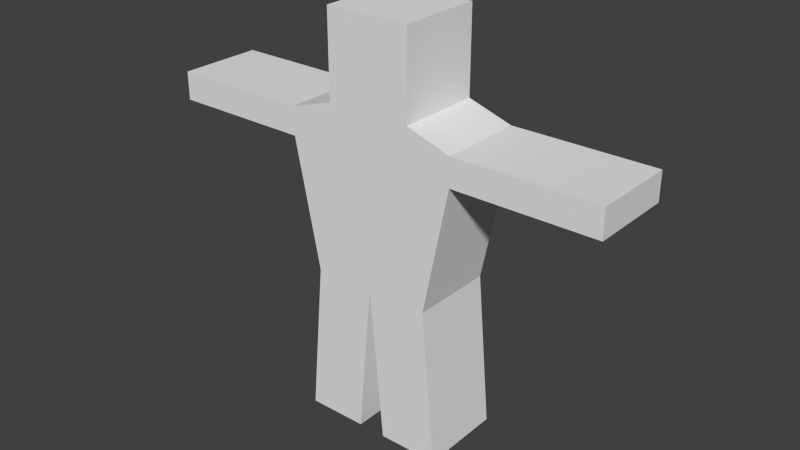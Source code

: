 # Source: untitled.blend  (saved by Blender 2.64.2; exported with 4.5.12 LTS)
import bpy
from mathutils import Matrix  # noqa: F401  (used for matrix-valued properties, if any)

bpy.ops.wm.read_factory_settings(use_empty=True)
scene = bpy.context.scene
scene.name = 'Scene'

# ---- collections
col_collection_1 = bpy.data.collections.new('Collection 1'); scene.collection.children.link(col_collection_1)

# ---- world
world_world = bpy.data.worlds.new('World'); scene.world = world_world
world_world.color = (0.05088, 0.05088, 0.05088)
world_world.use_sun_shadow = False
world_world.sun_shadow_jitter_overblur = 0.0
world_world.cycles.sampling_method = 'MANUAL'
world_world.cycles.sample_map_resolution = 256

# ---- meshes
me_cube = bpy.data.meshes.new('Cube')
me_cube.from_pydata([(-1.0, -1.0, -1.0), (-1.0, 1.0, -1.0), (1.0, 1.0, -1.0), (1.0, -1.0, -1.0), (-1.0, -1.0, 1.0), (-1.0, 1.0, 1.0), (1.0, 1.0, 1.0), (1.0, -1.0, 1.0), (-2.04, -1.0, -1.333), (-2.04, 1.0, -1.333), (2.04, 1.0, -1.333), (2.04, -1.0, -1.333), (-2.04, -1.0, -2.0), (-2.04, 1.0, -2.0), (2.04, 1.0, -2.0), (2.04, -1.0, -2.0), (-1.428, -1.0, -5.0), (-1.428, 1.0, -5.0), (1.428, 1.0, -5.0), (1.428, -1.0, -5.0), (0.0, 1.0, 1.0), (0.0, 1.0, -1.0), (0.0, -1.0, 1.0), (0.0, -1.0, -1.0), (0.0, 1.0, -1.333), (0.0, -1.0, -1.333), (0.0, 1.0, -2.0), (0.0, -1.0, -2.0), (0.0, 1.0, -5.0), (0.0, -1.0, -5.0), (5.373, 1.0, -1.333), (5.373, -1.0, -1.333), (5.373, 1.0, -2.0), (5.373, -1.0, -2.0), (2.04, -1.0, -1.333), (2.04, 1.0, -1.333), (-2.04, 1.0, -1.333), (-2.04, -1.0, -1.333), (-2.04, -1.0, -1.333), (-2.04, 1.0, -1.333), (2.04, 1.0, -1.333), (2.04, -1.0, -1.333), (3.707, -1.0, -2.0), (3.707, 1.0, -2.0), (3.707, -1.0, -1.333), (3.707, 1.0, -1.333), (-0.3333, -1.0, -8.667), (-0.3333, 1.0, -8.667), (-1.761, 1.0, -8.667), (-1.761, -1.0, -8.667), (-2.04, -1.0, -2.0), (-2.04, 1.0, -2.0), (2.04, 1.0, -2.0), (2.04, -1.0, -2.0), (2.04, -1.0, -2.0), (2.04, 1.0, -2.0), (-2.04, 1.0, -2.0), (-2.04, -1.0, -2.0), (0.3333, -1.0, -8.667), (0.3333, 1.0, -8.667), (1.761, -1.0, -8.667), (1.761, 1.0, -8.667), (-5.373, -1.0, -1.333), (-5.373, 1.0, -1.333), (-5.373, -1.0, -2.0), (-5.373, 1.0, -2.0), (-3.707, 1.0, -2.0), (-3.707, -1.0, -2.0), (-3.707, 1.0, -1.333), (-3.707, -1.0, -1.333)], [], [(4, 5, 1, 0), (20, 6, 2, 21), (6, 7, 3, 2), (22, 4, 0, 23), (11, 10, 2, 3), (22, 20, 5, 4), (26, 13, 9, 24), (9, 8, 0, 1), (24, 9, 1, 21), (25, 11, 3, 23), (17, 16, 12, 13), (56, 36, 9, 13), (27, 15, 11, 25), (34, 35, 10, 11), (59, 58, 29, 28), (28, 17, 13, 26), (19, 18, 14, 15), (29, 19, 15, 27), (5, 20, 21, 1), (7, 22, 23, 3), (7, 6, 20, 22), (14, 26, 24, 10), (10, 24, 21, 2), (8, 25, 23, 0), (12, 27, 25, 8), (28, 29, 46, 47), (18, 28, 26, 14), (16, 29, 27, 12), (13, 12, 57, 56), (40, 52, 55, 35), (47, 48, 17, 28), (58, 59, 61, 60), (54, 55, 52, 53), (41, 40, 35, 34), (41, 53, 42, 44), (49, 48, 47, 46), (58, 60, 19, 29), (29, 16, 49, 46), (48, 49, 16, 17), (15, 14, 55, 54), (60, 61, 18, 19), (11, 15, 54, 34), (37, 57, 12, 8), (68, 69, 38, 39), (28, 18, 61, 59), (35, 55, 14, 10), (38, 50, 57, 37), (36, 37, 8, 9), (56, 57, 50, 51), (34, 54, 53, 41), (39, 38, 37, 36), (51, 39, 36, 56), (63, 62, 69, 68), (51, 50, 67, 66), (69, 67, 50, 38), (66, 68, 39, 51), (65, 64, 62, 63), (65, 63, 68, 66), (62, 64, 67, 69), (66, 67, 64, 65), (31, 30, 45, 44), (45, 43, 52, 40), (44, 45, 40, 41), (53, 52, 43, 42), (33, 32, 30, 31), (42, 43, 32, 33), (30, 32, 43, 45), (44, 42, 33, 31)])
me_cube.use_remesh_preserve_volume = False
me_cube.use_remesh_preserve_attributes = False
me_cube.use_mirror_vertex_groups = False
me_cube.update()
arm_armature = bpy.data.armatures.new('Armature')  # bones are not reproduced

# ---- objects
ob_armature = bpy.data.objects.new('Armature', arm_armature)
ob_cube = bpy.data.objects.new('Cube', me_cube)

# ---- transforms, parenting, visibility, modifiers, constraints
ob_armature.location = (0.0, 0.0, -0.3303)
ob_armature.scale = (0.6, 0.6, 0.6)
ob_armature.show_in_front = True
ob_armature.lineart.crease_threshold = 0.0
ob_cube.location = (0.0, 0.0, 0.0)
ob_cube.scale = (0.3, 0.3, 0.3)
ob_cube.lineart.crease_threshold = 0.0

# ---- collection membership
col_collection_1.objects.link(ob_armature)
col_collection_1.objects.link(ob_cube)

# ---- scene / render settings (as saved in the file)
scene.frame_start = 1; scene.frame_end = 250; scene.frame_set(1)
scene.render.engine = 'BLENDER_EEVEE_NEXT'
scene.render.image_settings.color_mode = 'RGB'
scene.render.image_settings.compression = 90
scene.render.resolution_percentage = 50
scene.render.dither_intensity = 0.0
scene.render.bake_margin = 2
scene.render.bake_bias = 0.0
scene.cycles.use_denoising = False
scene.cycles.samples = 10
scene.cycles.sampling_pattern = 'TABULATED_SOBOL'
scene.cycles.light_sampling_threshold = 0.0
scene.cycles.use_adaptive_sampling = False
scene.cycles.use_light_tree = False
scene.cycles.blur_glossy = 0.0
scene.cycles.volume_bounces = 1
scene.cycles.pixel_filter_type = 'GAUSSIAN'
scene.cycles.sample_clamp_indirect = 0.0
scene.view_settings.view_transform = 'Standard'
bpy.context.view_layer.update()

# ---- added for rendering (the .blend has no active camera and no usable light): camera, sun
cam_auto = bpy.data.cameras.new('AutoCamera')
cam_auto.lens = 50.0
cam_auto.sensor_width = 36.0
cam_auto.clip_end = 1000.0
ob_auto_camera = bpy.data.objects.new('AutoCamera', cam_auto)
scene.collection.objects.link(ob_auto_camera)
ob_auto_camera.location = (4.05035, -4.86042, 2.09028)
ob_auto_camera.rotation_euler = (1.09748, -7.21219e-08, 0.694738)
scene.camera = ob_auto_camera
light_auto_sun = bpy.data.lights.new('AutoSun', 'SUN')
light_auto_sun.energy = 3.0
light_auto_sun.angle = 0.0523599
ob_auto_sun = bpy.data.objects.new('AutoSun', light_auto_sun)
scene.collection.objects.link(ob_auto_sun)
ob_auto_sun.rotation_euler = (0.872665, 0.174533, 0.523599)
bpy.context.view_layer.update()
